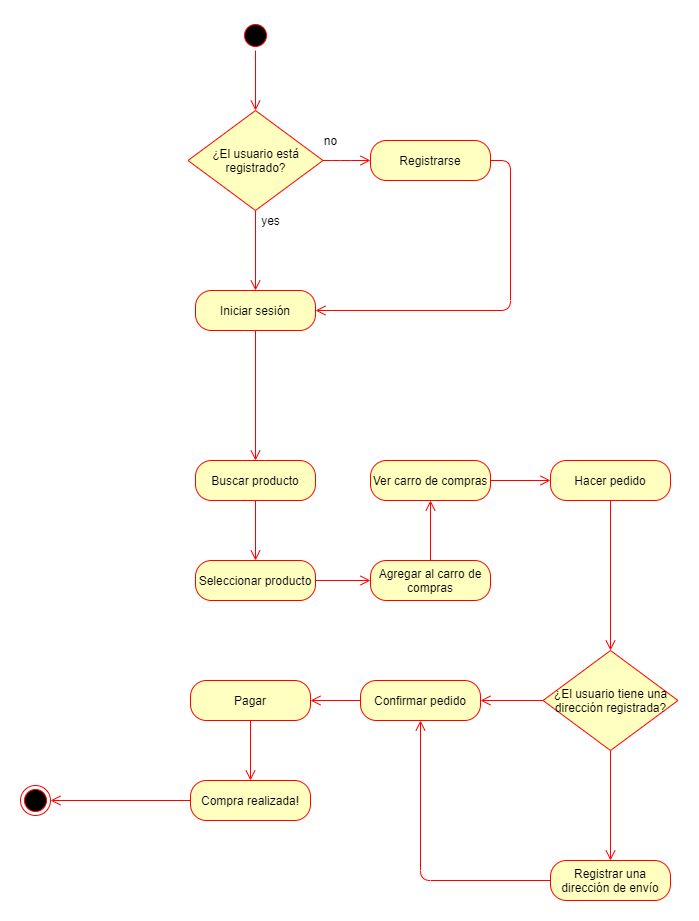

The diagram above was exported from draw.io. Its source (the exported page's mxGraphModel, read from the mxfile embedded in the PNG):
<mxGraphModel dx="868" dy="496" grid="1" gridSize="10" guides="1" tooltips="1" connect="1" arrows="1" fold="1" page="1" pageScale="1" pageWidth="827" pageHeight="1169" math="0" shadow="0">
  <root>
    <mxCell id="0" />
    <mxCell id="1" parent="0" />
    <mxCell id="GB7ju2wXQyY_ysnynUtk-1" value="" style="ellipse;html=1;shape=startState;fillColor=#000000;strokeColor=#ff0000;" parent="1" vertex="1">
      <mxGeometry x="260" y="200" width="30" height="30" as="geometry" />
    </mxCell>
    <mxCell id="GB7ju2wXQyY_ysnynUtk-2" value="" style="edgeStyle=orthogonalEdgeStyle;html=1;verticalAlign=bottom;endArrow=open;endSize=8;strokeColor=#ff0000;entryX=0.5;entryY=0;entryDx=0;entryDy=0;" parent="1" source="GB7ju2wXQyY_ysnynUtk-1" target="ANcNOr0PfrMLPYpYJc4b-1" edge="1">
      <mxGeometry relative="1" as="geometry">
        <mxPoint x="300" y="270" as="targetPoint" />
      </mxGeometry>
    </mxCell>
    <mxCell id="GB7ju2wXQyY_ysnynUtk-4" value="Iniciar sesión" style="rounded=1;whiteSpace=wrap;html=1;arcSize=40;fontColor=#000000;fillColor=#ffffc0;strokeColor=#ff0000;" parent="1" vertex="1">
      <mxGeometry x="215" y="470" width="120" height="40" as="geometry" />
    </mxCell>
    <mxCell id="GB7ju2wXQyY_ysnynUtk-5" value="" style="edgeStyle=orthogonalEdgeStyle;html=1;verticalAlign=bottom;endArrow=open;endSize=8;strokeColor=#ff0000;entryX=0.5;entryY=0;entryDx=0;entryDy=0;" parent="1" source="GB7ju2wXQyY_ysnynUtk-4" target="ANcNOr0PfrMLPYpYJc4b-10" edge="1">
      <mxGeometry relative="1" as="geometry">
        <mxPoint x="275" y="630" as="targetPoint" />
      </mxGeometry>
    </mxCell>
    <mxCell id="ANcNOr0PfrMLPYpYJc4b-1" value="¿El usuario está registrado?" style="rhombus;whiteSpace=wrap;html=1;fillColor=#ffffc0;strokeColor=#ff0000;" parent="1" vertex="1">
      <mxGeometry x="207.5" y="290" width="135" height="100" as="geometry" />
    </mxCell>
    <mxCell id="ANcNOr0PfrMLPYpYJc4b-6" value="Registrarse" style="rounded=1;whiteSpace=wrap;html=1;arcSize=40;fontColor=#000000;fillColor=#ffffc0;strokeColor=#ff0000;" parent="1" vertex="1">
      <mxGeometry x="390" y="320" width="120" height="40" as="geometry" />
    </mxCell>
    <mxCell id="ANcNOr0PfrMLPYpYJc4b-7" value="" style="edgeStyle=orthogonalEdgeStyle;html=1;verticalAlign=bottom;endArrow=open;endSize=8;strokeColor=#ff0000;exitX=1;exitY=0.5;exitDx=0;exitDy=0;entryX=0;entryY=0.5;entryDx=0;entryDy=0;" parent="1" source="ANcNOr0PfrMLPYpYJc4b-1" target="ANcNOr0PfrMLPYpYJc4b-6" edge="1">
      <mxGeometry relative="1" as="geometry">
        <mxPoint x="460" y="655" as="targetPoint" />
        <mxPoint x="385" y="655" as="sourcePoint" />
        <Array as="points">
          <mxPoint x="360" y="340" />
          <mxPoint x="360" y="340" />
        </Array>
      </mxGeometry>
    </mxCell>
    <mxCell id="ANcNOr0PfrMLPYpYJc4b-8" value="" style="edgeStyle=orthogonalEdgeStyle;html=1;verticalAlign=bottom;endArrow=open;endSize=8;strokeColor=#ff0000;exitX=0.5;exitY=1;exitDx=0;exitDy=0;entryX=0.5;entryY=0;entryDx=0;entryDy=0;" parent="1" source="ANcNOr0PfrMLPYpYJc4b-1" target="GB7ju2wXQyY_ysnynUtk-4" edge="1">
      <mxGeometry relative="1" as="geometry">
        <mxPoint x="270" y="460" as="targetPoint" />
        <mxPoint x="352.5" y="350" as="sourcePoint" />
        <Array as="points" />
      </mxGeometry>
    </mxCell>
    <mxCell id="ANcNOr0PfrMLPYpYJc4b-9" value="" style="edgeStyle=orthogonalEdgeStyle;html=1;verticalAlign=bottom;endArrow=open;endSize=8;strokeColor=#ff0000;exitX=1;exitY=0.5;exitDx=0;exitDy=0;entryX=1;entryY=0.5;entryDx=0;entryDy=0;" parent="1" source="ANcNOr0PfrMLPYpYJc4b-6" target="GB7ju2wXQyY_ysnynUtk-4" edge="1">
      <mxGeometry relative="1" as="geometry">
        <mxPoint x="400" y="350" as="targetPoint" />
        <mxPoint x="352.5" y="350" as="sourcePoint" />
        <Array as="points">
          <mxPoint x="530" y="340" />
          <mxPoint x="530" y="490" />
        </Array>
      </mxGeometry>
    </mxCell>
    <mxCell id="ANcNOr0PfrMLPYpYJc4b-10" value="Buscar producto" style="rounded=1;whiteSpace=wrap;html=1;arcSize=40;fontColor=#000000;fillColor=#ffffc0;strokeColor=#ff0000;" parent="1" vertex="1">
      <mxGeometry x="215" y="640" width="120" height="40" as="geometry" />
    </mxCell>
    <mxCell id="ANcNOr0PfrMLPYpYJc4b-11" value="Seleccionar producto" style="rounded=1;whiteSpace=wrap;html=1;arcSize=40;fontColor=#000000;fillColor=#ffffc0;strokeColor=#ff0000;" parent="1" vertex="1">
      <mxGeometry x="215" y="740" width="120" height="40" as="geometry" />
    </mxCell>
    <mxCell id="ANcNOr0PfrMLPYpYJc4b-12" value="" style="edgeStyle=orthogonalEdgeStyle;html=1;verticalAlign=bottom;endArrow=open;endSize=8;strokeColor=#ff0000;entryX=0.5;entryY=0;entryDx=0;entryDy=0;exitX=0.5;exitY=1;exitDx=0;exitDy=0;" parent="1" source="ANcNOr0PfrMLPYpYJc4b-10" target="ANcNOr0PfrMLPYpYJc4b-11" edge="1">
      <mxGeometry relative="1" as="geometry">
        <mxPoint x="285" y="650" as="targetPoint" />
        <mxPoint x="270" y="690" as="sourcePoint" />
      </mxGeometry>
    </mxCell>
    <mxCell id="ANcNOr0PfrMLPYpYJc4b-13" value="" style="edgeStyle=orthogonalEdgeStyle;html=1;verticalAlign=bottom;endArrow=open;endSize=8;strokeColor=#ff0000;entryX=0;entryY=0.5;entryDx=0;entryDy=0;exitX=1;exitY=0.5;exitDx=0;exitDy=0;" parent="1" source="ANcNOr0PfrMLPYpYJc4b-11" target="ANcNOr0PfrMLPYpYJc4b-14" edge="1">
      <mxGeometry relative="1" as="geometry">
        <mxPoint x="295" y="660" as="targetPoint" />
        <mxPoint x="295" y="530" as="sourcePoint" />
      </mxGeometry>
    </mxCell>
    <mxCell id="ANcNOr0PfrMLPYpYJc4b-14" value="Agregar al carro de compras" style="rounded=1;whiteSpace=wrap;html=1;arcSize=40;fontColor=#000000;fillColor=#ffffc0;strokeColor=#ff0000;" parent="1" vertex="1">
      <mxGeometry x="390" y="740" width="120" height="40" as="geometry" />
    </mxCell>
    <mxCell id="ANcNOr0PfrMLPYpYJc4b-15" value="Ver carro de compras" style="rounded=1;whiteSpace=wrap;html=1;arcSize=40;fontColor=#000000;fillColor=#ffffc0;strokeColor=#ff0000;" parent="1" vertex="1">
      <mxGeometry x="390" y="640" width="120" height="40" as="geometry" />
    </mxCell>
    <mxCell id="ANcNOr0PfrMLPYpYJc4b-16" value="" style="edgeStyle=orthogonalEdgeStyle;html=1;verticalAlign=bottom;endArrow=open;endSize=8;strokeColor=#ff0000;entryX=0.5;entryY=1;entryDx=0;entryDy=0;exitX=0.5;exitY=0;exitDx=0;exitDy=0;" parent="1" source="ANcNOr0PfrMLPYpYJc4b-14" target="ANcNOr0PfrMLPYpYJc4b-15" edge="1">
      <mxGeometry relative="1" as="geometry">
        <mxPoint x="400" y="770" as="targetPoint" />
        <mxPoint x="345" y="770" as="sourcePoint" />
      </mxGeometry>
    </mxCell>
    <mxCell id="ANcNOr0PfrMLPYpYJc4b-17" value="" style="edgeStyle=orthogonalEdgeStyle;html=1;verticalAlign=bottom;endArrow=open;endSize=8;strokeColor=#ff0000;entryX=0;entryY=0.5;entryDx=0;entryDy=0;exitX=1;exitY=0.5;exitDx=0;exitDy=0;" parent="1" source="ANcNOr0PfrMLPYpYJc4b-15" target="ANcNOr0PfrMLPYpYJc4b-18" edge="1">
      <mxGeometry relative="1" as="geometry">
        <mxPoint x="410" y="780" as="targetPoint" />
        <mxPoint x="355" y="780" as="sourcePoint" />
      </mxGeometry>
    </mxCell>
    <mxCell id="ANcNOr0PfrMLPYpYJc4b-18" value="Hacer pedido" style="rounded=1;whiteSpace=wrap;html=1;arcSize=40;fontColor=#000000;fillColor=#ffffc0;strokeColor=#ff0000;" parent="1" vertex="1">
      <mxGeometry x="570" y="640" width="120" height="40" as="geometry" />
    </mxCell>
    <mxCell id="ANcNOr0PfrMLPYpYJc4b-19" value="¿El usuario tiene una dirección registrada?" style="rhombus;whiteSpace=wrap;html=1;fillColor=#ffffc0;strokeColor=#ff0000;" parent="1" vertex="1">
      <mxGeometry x="562.5" y="830" width="135" height="100" as="geometry" />
    </mxCell>
    <mxCell id="ANcNOr0PfrMLPYpYJc4b-25" value="Registrar una dirección de envío" style="rounded=1;whiteSpace=wrap;html=1;arcSize=40;fontColor=#000000;fillColor=#ffffc0;strokeColor=#ff0000;" parent="1" vertex="1">
      <mxGeometry x="570" y="1040" width="120" height="40" as="geometry" />
    </mxCell>
    <mxCell id="ANcNOr0PfrMLPYpYJc4b-27" value="" style="edgeStyle=orthogonalEdgeStyle;html=1;verticalAlign=bottom;endArrow=open;endSize=8;strokeColor=#ff0000;exitX=0.5;exitY=1;exitDx=0;exitDy=0;" parent="1" source="ANcNOr0PfrMLPYpYJc4b-19" target="ANcNOr0PfrMLPYpYJc4b-25" edge="1">
      <mxGeometry relative="1" as="geometry">
        <mxPoint x="285" y="750" as="targetPoint" />
        <mxPoint x="285" y="690" as="sourcePoint" />
      </mxGeometry>
    </mxCell>
    <mxCell id="ANcNOr0PfrMLPYpYJc4b-28" value="Confirmar pedido" style="rounded=1;whiteSpace=wrap;html=1;arcSize=40;fontColor=#000000;fillColor=#ffffc0;strokeColor=#ff0000;" parent="1" vertex="1">
      <mxGeometry x="380" y="860" width="120" height="40" as="geometry" />
    </mxCell>
    <mxCell id="ANcNOr0PfrMLPYpYJc4b-29" value="" style="edgeStyle=orthogonalEdgeStyle;html=1;verticalAlign=bottom;endArrow=open;endSize=8;strokeColor=#ff0000;exitX=0;exitY=0.5;exitDx=0;exitDy=0;entryX=0.5;entryY=1;entryDx=0;entryDy=0;" parent="1" source="ANcNOr0PfrMLPYpYJc4b-25" target="ANcNOr0PfrMLPYpYJc4b-28" edge="1">
      <mxGeometry relative="1" as="geometry">
        <mxPoint x="640" y="1050" as="targetPoint" />
        <mxPoint x="640" y="940" as="sourcePoint" />
      </mxGeometry>
    </mxCell>
    <mxCell id="ANcNOr0PfrMLPYpYJc4b-30" value="" style="edgeStyle=orthogonalEdgeStyle;html=1;verticalAlign=bottom;endArrow=open;endSize=8;strokeColor=#ff0000;exitX=0;exitY=0.5;exitDx=0;exitDy=0;entryX=1;entryY=0.5;entryDx=0;entryDy=0;" parent="1" source="ANcNOr0PfrMLPYpYJc4b-19" target="ANcNOr0PfrMLPYpYJc4b-28" edge="1">
      <mxGeometry relative="1" as="geometry">
        <mxPoint x="650" y="1060" as="targetPoint" />
        <mxPoint x="650" y="950" as="sourcePoint" />
      </mxGeometry>
    </mxCell>
    <mxCell id="ANcNOr0PfrMLPYpYJc4b-31" value="" style="edgeStyle=orthogonalEdgeStyle;html=1;verticalAlign=bottom;endArrow=open;endSize=8;strokeColor=#ff0000;exitX=0.5;exitY=1;exitDx=0;exitDy=0;entryX=0.5;entryY=0;entryDx=0;entryDy=0;" parent="1" source="ANcNOr0PfrMLPYpYJc4b-18" target="ANcNOr0PfrMLPYpYJc4b-19" edge="1">
      <mxGeometry relative="1" as="geometry">
        <mxPoint x="660" y="1070" as="targetPoint" />
        <mxPoint x="660" y="960" as="sourcePoint" />
      </mxGeometry>
    </mxCell>
    <mxCell id="ANcNOr0PfrMLPYpYJc4b-32" value="Pagar" style="rounded=1;whiteSpace=wrap;html=1;arcSize=40;fontColor=#000000;fillColor=#ffffc0;strokeColor=#ff0000;" parent="1" vertex="1">
      <mxGeometry x="210" y="860" width="120" height="40" as="geometry" />
    </mxCell>
    <mxCell id="ANcNOr0PfrMLPYpYJc4b-33" value="" style="edgeStyle=orthogonalEdgeStyle;html=1;verticalAlign=bottom;endArrow=open;endSize=8;strokeColor=#ff0000;exitX=0;exitY=0.5;exitDx=0;exitDy=0;" parent="1" source="ANcNOr0PfrMLPYpYJc4b-28" edge="1">
      <mxGeometry relative="1" as="geometry">
        <mxPoint x="330" y="880" as="targetPoint" />
        <mxPoint x="572.5" y="890" as="sourcePoint" />
      </mxGeometry>
    </mxCell>
    <mxCell id="ANcNOr0PfrMLPYpYJc4b-34" value="Compra realizada!" style="rounded=1;whiteSpace=wrap;html=1;arcSize=40;fontColor=#000000;fillColor=#ffffc0;strokeColor=#ff0000;" parent="1" vertex="1">
      <mxGeometry x="210" y="960" width="120" height="40" as="geometry" />
    </mxCell>
    <mxCell id="ANcNOr0PfrMLPYpYJc4b-35" value="" style="edgeStyle=orthogonalEdgeStyle;html=1;verticalAlign=bottom;endArrow=open;endSize=8;strokeColor=#ff0000;exitX=0.5;exitY=1;exitDx=0;exitDy=0;entryX=0.5;entryY=0;entryDx=0;entryDy=0;" parent="1" source="ANcNOr0PfrMLPYpYJc4b-32" target="ANcNOr0PfrMLPYpYJc4b-34" edge="1">
      <mxGeometry relative="1" as="geometry">
        <mxPoint x="510" y="890" as="targetPoint" />
        <mxPoint x="572.5" y="890" as="sourcePoint" />
      </mxGeometry>
    </mxCell>
    <mxCell id="ANcNOr0PfrMLPYpYJc4b-37" value="" style="ellipse;html=1;shape=endState;fillColor=#000000;strokeColor=#ff0000;" parent="1" vertex="1">
      <mxGeometry x="40" y="965" width="30" height="30" as="geometry" />
    </mxCell>
    <mxCell id="ANcNOr0PfrMLPYpYJc4b-38" value="" style="edgeStyle=orthogonalEdgeStyle;html=1;verticalAlign=bottom;endArrow=open;endSize=8;strokeColor=#ff0000;exitX=0;exitY=0.5;exitDx=0;exitDy=0;entryX=1;entryY=0.5;entryDx=0;entryDy=0;" parent="1" source="ANcNOr0PfrMLPYpYJc4b-34" target="ANcNOr0PfrMLPYpYJc4b-37" edge="1">
      <mxGeometry relative="1" as="geometry">
        <mxPoint x="280" y="970" as="targetPoint" />
        <mxPoint x="280" y="910" as="sourcePoint" />
      </mxGeometry>
    </mxCell>
    <mxCell id="w7_0aki6TXYbYP6FfmHI-1" value="no" style="text;html=1;align=center;verticalAlign=middle;resizable=0;points=[];autosize=1;strokeColor=none;" vertex="1" parent="1">
      <mxGeometry x="335" y="310" width="30" height="20" as="geometry" />
    </mxCell>
    <mxCell id="w7_0aki6TXYbYP6FfmHI-2" value="yes" style="text;html=1;align=center;verticalAlign=middle;resizable=0;points=[];autosize=1;strokeColor=none;" vertex="1" parent="1">
      <mxGeometry x="275" y="390" width="30" height="20" as="geometry" />
    </mxCell>
  </root>
</mxGraphModel>